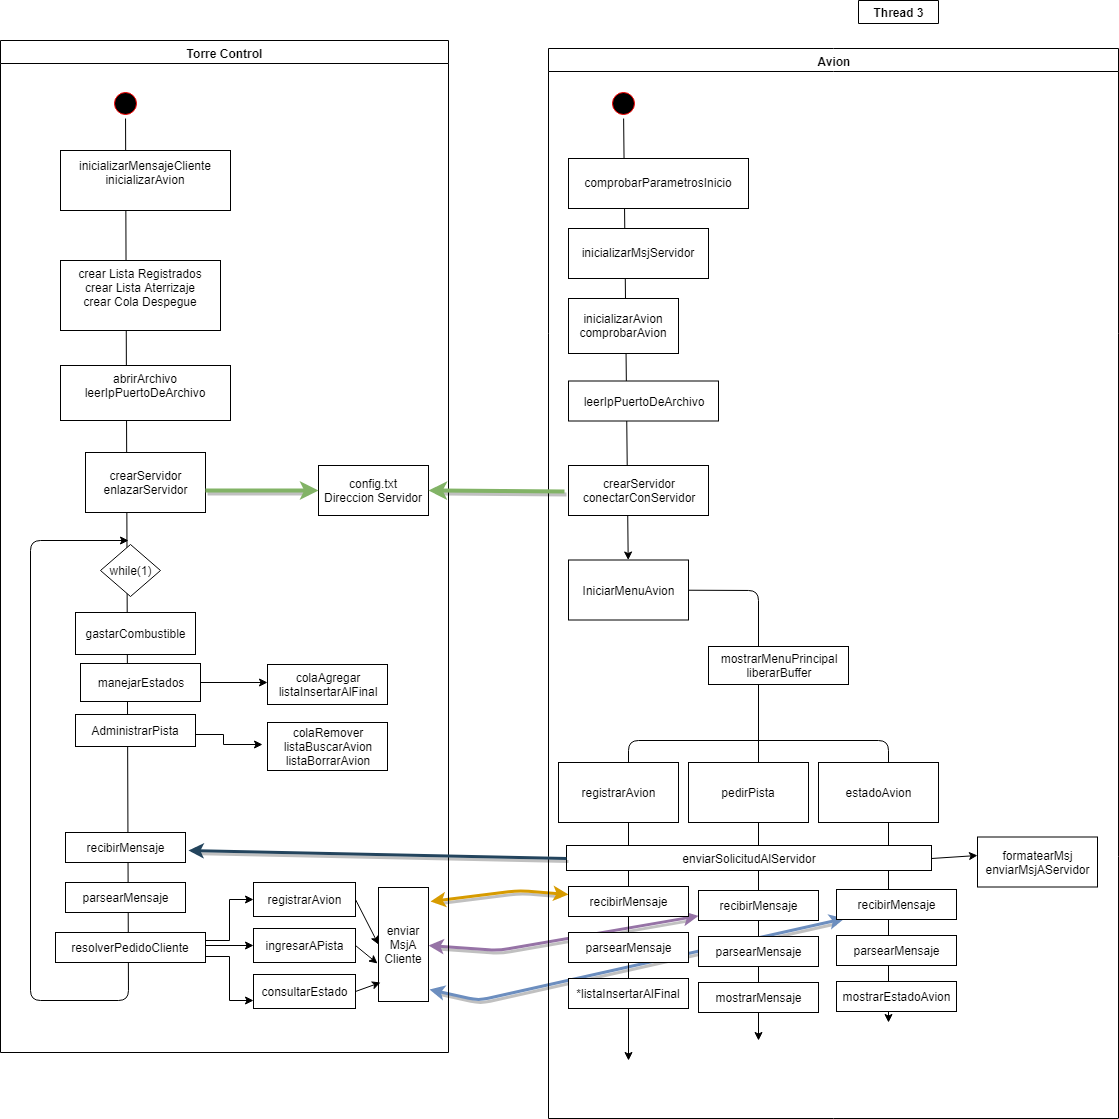

The diagram above was exported from draw.io. Its source (the exported page's mxGraphModel, read from the mxfile embedded in the PNG):
<mxGraphModel dx="782" dy="418" grid="1" gridSize="10" guides="1" tooltips="1" connect="1" arrows="1" fold="1" page="1" pageScale="1" pageWidth="1169" pageHeight="826" background="#ffffff" math="0" shadow="0">
  <root>
    <mxCell id="0" />
    <mxCell id="1" parent="0" />
    <mxCell id="BIXBMEqXWaal9DLvlWgY-108" value="" style="endArrow=classic;startArrow=classic;html=1;shadow=1;strokeWidth=3;fillColor=#e1d5e7;strokeColor=#9673a6;" parent="1" target="BIXBMEqXWaal9DLvlWgY-97" edge="1">
      <mxGeometry width="50" height="50" relative="1" as="geometry">
        <mxPoint x="620" y="1025" as="sourcePoint" />
        <mxPoint x="880" y="990" as="targetPoint" />
        <Array as="points">
          <mxPoint x="690" y="1030" />
        </Array>
      </mxGeometry>
    </mxCell>
    <mxCell id="BIXBMEqXWaal9DLvlWgY-107" value="" style="endArrow=classic;startArrow=classic;html=1;shadow=1;strokeWidth=3;fillColor=#ffe6cc;strokeColor=#d79b00;exitX=1.04;exitY=0.126;exitDx=0;exitDy=0;exitPerimeter=0;entryX=0;entryY=0.25;entryDx=0;entryDy=0;" parent="1" source="BIXBMEqXWaal9DLvlWgY-67" target="BIXBMEqXWaal9DLvlWgY-121" edge="1">
      <mxGeometry width="50" height="50" relative="1" as="geometry">
        <mxPoint x="550" y="979" as="sourcePoint" />
        <mxPoint x="800" y="970" as="targetPoint" />
        <Array as="points">
          <mxPoint x="710" y="970" />
        </Array>
      </mxGeometry>
    </mxCell>
    <mxCell id="BIXBMEqXWaal9DLvlWgY-109" value="" style="endArrow=classic;startArrow=classic;html=1;shadow=1;strokeWidth=3;fillColor=#dae8fc;strokeColor=#6c8ebf;entryX=0.067;entryY=0.967;entryDx=0;entryDy=0;entryPerimeter=0;exitX=1.02;exitY=0.895;exitDx=0;exitDy=0;exitPerimeter=0;" parent="1" source="BIXBMEqXWaal9DLvlWgY-67" target="BIXBMEqXWaal9DLvlWgY-100" edge="1">
      <mxGeometry width="50" height="50" relative="1" as="geometry">
        <mxPoint x="660" y="1071" as="sourcePoint" />
        <mxPoint x="1080" y="1100" as="targetPoint" />
        <Array as="points">
          <mxPoint x="670" y="1080" />
        </Array>
      </mxGeometry>
    </mxCell>
    <mxCell id="BIXBMEqXWaal9DLvlWgY-95" value="" style="endArrow=classic;html=1;" parent="1" edge="1">
      <mxGeometry width="50" height="50" relative="1" as="geometry">
        <mxPoint x="950" y="820" as="sourcePoint" />
        <mxPoint x="1080" y="1102" as="targetPoint" />
        <Array as="points">
          <mxPoint x="1080" y="820" />
        </Array>
      </mxGeometry>
    </mxCell>
    <mxCell id="2" value="Torre Control" style="swimlane;whiteSpace=wrap;startSize=23;" parent="1" vertex="1">
      <mxGeometry x="192" y="120" width="448" height="1012" as="geometry" />
    </mxCell>
    <mxCell id="BIXBMEqXWaal9DLvlWgY-75" value="" style="endArrow=classic;html=1;" parent="2" source="5" edge="1">
      <mxGeometry width="50" height="50" relative="1" as="geometry">
        <mxPoint x="130" y="474" as="sourcePoint" />
        <mxPoint x="128" y="500" as="targetPoint" />
        <Array as="points">
          <mxPoint x="128" y="960" />
          <mxPoint x="30" y="960" />
          <mxPoint x="30" y="500" />
        </Array>
      </mxGeometry>
    </mxCell>
    <mxCell id="5" value="" style="ellipse;shape=startState;fillColor=#000000;strokeColor=#ff0000;" parent="2" vertex="1">
      <mxGeometry x="110" y="48" width="30" height="30" as="geometry" />
    </mxCell>
    <mxCell id="7" value="inicializarMensajeCliente&#10;inicializarAvion&#10;" style="" parent="2" vertex="1">
      <mxGeometry x="60" y="110" width="170" height="60" as="geometry" />
    </mxCell>
    <mxCell id="8" value="crear Lista Registrados&#10;crear Lista Aterrizaje&#10;crear Cola Despegue&#10;" style="" parent="2" vertex="1">
      <mxGeometry x="60" y="220" width="160" height="70" as="geometry" />
    </mxCell>
    <mxCell id="10" value="abrirArchivo&#10;leerIpPuertoDeArchivo&#10;" style="" parent="2" vertex="1">
      <mxGeometry x="60" y="325" width="170" height="55" as="geometry" />
    </mxCell>
    <mxCell id="BIXBMEqXWaal9DLvlWgY-54" value="" style="edgeStyle=orthogonalEdgeStyle;rounded=0;orthogonalLoop=1;jettySize=auto;html=1;exitX=1;exitY=0.5;exitDx=0;exitDy=0;" parent="2" source="BIXBMEqXWaal9DLvlWgY-51" edge="1">
      <mxGeometry relative="1" as="geometry">
        <mxPoint x="257" y="648" as="sourcePoint" />
        <mxPoint x="267" y="642" as="targetPoint" />
      </mxGeometry>
    </mxCell>
    <mxCell id="BIXBMEqXWaal9DLvlWgY-45" value="&lt;div&gt;crearServidor&lt;/div&gt;&lt;div&gt;enlazarServidor&lt;br&gt;&lt;/div&gt;" style="rounded=0;whiteSpace=wrap;html=1;" parent="2" vertex="1">
      <mxGeometry x="85" y="412" width="120" height="60" as="geometry" />
    </mxCell>
    <mxCell id="BIXBMEqXWaal9DLvlWgY-50" value="&lt;div&gt;gastarCombustible&lt;/div&gt;" style="rounded=0;whiteSpace=wrap;html=1;" parent="2" vertex="1">
      <mxGeometry x="75" y="572" width="120" height="42" as="geometry" />
    </mxCell>
    <mxCell id="BIXBMEqXWaal9DLvlWgY-51" value="manejarEstados" style="rounded=0;whiteSpace=wrap;html=1;" parent="2" vertex="1">
      <mxGeometry x="80" y="623" width="120" height="38" as="geometry" />
    </mxCell>
    <mxCell id="BIXBMEqXWaal9DLvlWgY-52" value="AdministrarPista" style="rounded=0;whiteSpace=wrap;html=1;" parent="2" vertex="1">
      <mxGeometry x="75" y="674" width="120" height="32" as="geometry" />
    </mxCell>
    <mxCell id="BIXBMEqXWaal9DLvlWgY-53" style="edgeStyle=orthogonalEdgeStyle;rounded=0;orthogonalLoop=1;jettySize=auto;html=1;exitX=0.5;exitY=1;exitDx=0;exitDy=0;" parent="2" source="BIXBMEqXWaal9DLvlWgY-51" target="BIXBMEqXWaal9DLvlWgY-51" edge="1">
      <mxGeometry relative="1" as="geometry" />
    </mxCell>
    <mxCell id="BIXBMEqXWaal9DLvlWgY-55" value="&lt;div&gt;colaAgregar&lt;/div&gt;&lt;div&gt;listaInsertarAlFinal&lt;br&gt;&lt;/div&gt;" style="rounded=0;whiteSpace=wrap;html=1;" parent="2" vertex="1">
      <mxGeometry x="267" y="624" width="120" height="40" as="geometry" />
    </mxCell>
    <mxCell id="BIXBMEqXWaal9DLvlWgY-56" value="" style="edgeStyle=orthogonalEdgeStyle;rounded=0;orthogonalLoop=1;jettySize=auto;html=1;exitX=1;exitY=0.5;exitDx=0;exitDy=0;" parent="2" edge="1">
      <mxGeometry relative="1" as="geometry">
        <mxPoint x="195" y="704" as="sourcePoint" />
        <mxPoint x="262" y="704" as="targetPoint" />
        <Array as="points">
          <mxPoint x="195" y="694" />
          <mxPoint x="223" y="694" />
          <mxPoint x="223" y="704" />
        </Array>
      </mxGeometry>
    </mxCell>
    <mxCell id="BIXBMEqXWaal9DLvlWgY-57" value="&lt;div&gt;colaRemover&lt;/div&gt;&lt;div&gt;listaBuscarAvion&lt;/div&gt;&lt;div&gt;listaBorrarAvion&lt;br&gt;&lt;/div&gt;" style="rounded=0;whiteSpace=wrap;html=1;" parent="2" vertex="1">
      <mxGeometry x="267" y="682" width="120" height="48" as="geometry" />
    </mxCell>
    <mxCell id="BIXBMEqXWaal9DLvlWgY-58" value="recibirMensaje" style="rounded=0;whiteSpace=wrap;html=1;" parent="2" vertex="1">
      <mxGeometry x="65" y="792" width="120" height="30" as="geometry" />
    </mxCell>
    <mxCell id="BIXBMEqXWaal9DLvlWgY-59" value="parsearMensaje" style="rounded=0;whiteSpace=wrap;html=1;" parent="2" vertex="1">
      <mxGeometry x="65" y="842" width="120" height="30" as="geometry" />
    </mxCell>
    <mxCell id="BIXBMEqXWaal9DLvlWgY-60" value="resolverPedidoCliente" style="rounded=0;whiteSpace=wrap;html=1;" parent="2" vertex="1">
      <mxGeometry x="55" y="892" width="150" height="30" as="geometry" />
    </mxCell>
    <mxCell id="BIXBMEqXWaal9DLvlWgY-61" value="registrarAvion" style="rounded=0;whiteSpace=wrap;html=1;" parent="2" vertex="1">
      <mxGeometry x="253" y="842" width="102" height="34" as="geometry" />
    </mxCell>
    <mxCell id="BIXBMEqXWaal9DLvlWgY-63" value="ingresarAPista" style="rounded=0;whiteSpace=wrap;html=1;" parent="2" vertex="1">
      <mxGeometry x="253" y="888" width="102" height="34" as="geometry" />
    </mxCell>
    <mxCell id="BIXBMEqXWaal9DLvlWgY-65" value="consultarEstado" style="rounded=0;whiteSpace=wrap;html=1;" parent="2" vertex="1">
      <mxGeometry x="253" y="934" width="102" height="34" as="geometry" />
    </mxCell>
    <mxCell id="BIXBMEqXWaal9DLvlWgY-70" value="" style="edgeStyle=orthogonalEdgeStyle;rounded=0;orthogonalLoop=1;jettySize=auto;html=1;exitX=1;exitY=0.75;exitDx=0;exitDy=0;entryX=0;entryY=0.75;entryDx=0;entryDy=0;" parent="2" source="BIXBMEqXWaal9DLvlWgY-60" target="BIXBMEqXWaal9DLvlWgY-65" edge="1">
      <mxGeometry relative="1" as="geometry">
        <mxPoint x="215" y="917" as="sourcePoint" />
        <mxPoint x="263" y="924" as="targetPoint" />
        <Array as="points">
          <mxPoint x="205" y="916" />
          <mxPoint x="229" y="916" />
          <mxPoint x="229" y="960" />
        </Array>
      </mxGeometry>
    </mxCell>
    <mxCell id="BIXBMEqXWaal9DLvlWgY-71" value="" style="edgeStyle=orthogonalEdgeStyle;rounded=0;orthogonalLoop=1;jettySize=auto;html=1;exitX=1;exitY=0.25;exitDx=0;exitDy=0;entryX=0;entryY=0.5;entryDx=0;entryDy=0;" parent="2" source="BIXBMEqXWaal9DLvlWgY-60" target="BIXBMEqXWaal9DLvlWgY-63" edge="1">
      <mxGeometry relative="1" as="geometry">
        <mxPoint x="210" y="714" as="sourcePoint" />
        <mxPoint x="277" y="714" as="targetPoint" />
        <Array as="points">
          <mxPoint x="205" y="905" />
        </Array>
      </mxGeometry>
    </mxCell>
    <mxCell id="BIXBMEqXWaal9DLvlWgY-72" value="" style="edgeStyle=orthogonalEdgeStyle;rounded=0;orthogonalLoop=1;jettySize=auto;html=1;exitX=1;exitY=0.25;exitDx=0;exitDy=0;entryX=0;entryY=0.5;entryDx=0;entryDy=0;" parent="2" source="BIXBMEqXWaal9DLvlWgY-60" target="BIXBMEqXWaal9DLvlWgY-61" edge="1">
      <mxGeometry relative="1" as="geometry">
        <mxPoint x="220" y="724" as="sourcePoint" />
        <mxPoint x="287" y="724" as="targetPoint" />
      </mxGeometry>
    </mxCell>
    <mxCell id="BIXBMEqXWaal9DLvlWgY-74" value="while(1)" style="rhombus;whiteSpace=wrap;html=1;" parent="2" vertex="1">
      <mxGeometry x="100" y="504" width="60" height="52" as="geometry" />
    </mxCell>
    <mxCell id="BIXBMEqXWaal9DLvlWgY-67" value="&lt;div&gt;enviar&lt;/div&gt;&lt;div&gt;MsjA&lt;/div&gt;&lt;div&gt;Cliente&lt;/div&gt;" style="rounded=0;whiteSpace=wrap;html=1;rotation=0;" parent="2" vertex="1">
      <mxGeometry x="378" y="847" width="50" height="114" as="geometry" />
    </mxCell>
    <mxCell id="BIXBMEqXWaal9DLvlWgY-78" value="" style="endArrow=classic;html=1;exitX=1;exitY=0.5;exitDx=0;exitDy=0;entryX=0;entryY=0.5;entryDx=0;entryDy=0;" parent="2" source="BIXBMEqXWaal9DLvlWgY-61" target="BIXBMEqXWaal9DLvlWgY-67" edge="1">
      <mxGeometry width="50" height="50" relative="1" as="geometry">
        <mxPoint x="348" y="902" as="sourcePoint" />
        <mxPoint x="398" y="852" as="targetPoint" />
      </mxGeometry>
    </mxCell>
    <mxCell id="BIXBMEqXWaal9DLvlWgY-79" value="" style="endArrow=classic;html=1;exitX=1;exitY=0.5;exitDx=0;exitDy=0;entryX=0.04;entryY=0.83;entryDx=0;entryDy=0;entryPerimeter=0;" parent="2" source="BIXBMEqXWaal9DLvlWgY-65" target="BIXBMEqXWaal9DLvlWgY-67" edge="1">
      <mxGeometry width="50" height="50" relative="1" as="geometry">
        <mxPoint x="348" y="962" as="sourcePoint" />
        <mxPoint x="398" y="912" as="targetPoint" />
      </mxGeometry>
    </mxCell>
    <mxCell id="BIXBMEqXWaal9DLvlWgY-80" value="" style="endArrow=classic;html=1;exitX=1;exitY=0.5;exitDx=0;exitDy=0;entryX=-0.02;entryY=0.665;entryDx=0;entryDy=0;entryPerimeter=0;" parent="2" source="BIXBMEqXWaal9DLvlWgY-63" target="BIXBMEqXWaal9DLvlWgY-67" edge="1">
      <mxGeometry width="50" height="50" relative="1" as="geometry">
        <mxPoint x="348" y="932" as="sourcePoint" />
        <mxPoint x="398" y="882" as="targetPoint" />
      </mxGeometry>
    </mxCell>
    <mxCell id="BIXBMEqXWaal9DLvlWgY-118" value="&lt;div&gt;config.txt&lt;/div&gt;&lt;div&gt;Direccion Servidor&lt;br&gt;&lt;/div&gt;" style="html=1;" parent="2" vertex="1">
      <mxGeometry x="318" y="425" width="110" height="50" as="geometry" />
    </mxCell>
    <mxCell id="BIXBMEqXWaal9DLvlWgY-119" value="" style="endArrow=none;startArrow=classic;html=1;fillColor=none;strokeColor=#82b366;strokeWidth=4;shadow=1;startFill=1;endFill=0;entryX=1;entryY=0.633;entryDx=0;entryDy=0;entryPerimeter=0;exitX=0;exitY=0.5;exitDx=0;exitDy=0;" parent="2" source="BIXBMEqXWaal9DLvlWgY-118" target="BIXBMEqXWaal9DLvlWgY-45" edge="1">
      <mxGeometry width="50" height="50" relative="1" as="geometry">
        <mxPoint x="308" y="450" as="sourcePoint" />
        <mxPoint x="574" y="461" as="targetPoint" />
      </mxGeometry>
    </mxCell>
    <mxCell id="3" value="Avion" style="swimlane;whiteSpace=wrap" parent="1" vertex="1">
      <mxGeometry x="740" y="128" width="570" height="1070" as="geometry" />
    </mxCell>
    <mxCell id="BIXBMEqXWaal9DLvlWgY-90" value="" style="endArrow=classic;html=1;" parent="3" edge="1">
      <mxGeometry width="50" height="50" relative="1" as="geometry">
        <mxPoint x="210" y="692" as="sourcePoint" />
        <mxPoint x="80" y="1012" as="targetPoint" />
        <Array as="points">
          <mxPoint x="80" y="692" />
        </Array>
      </mxGeometry>
    </mxCell>
    <mxCell id="BIXBMEqXWaal9DLvlWgY-87" value="" style="endArrow=classic;html=1;" parent="3" source="BIXBMEqXWaal9DLvlWgY-85" edge="1">
      <mxGeometry width="50" height="50" relative="1" as="geometry">
        <mxPoint x="80" y="572" as="sourcePoint" />
        <mxPoint x="210" y="992" as="targetPoint" />
        <Array as="points">
          <mxPoint x="210" y="542" />
          <mxPoint x="210" y="622" />
        </Array>
      </mxGeometry>
    </mxCell>
    <mxCell id="BIXBMEqXWaal9DLvlWgY-82" value="" style="endArrow=classic;html=1;" parent="3" source="13" target="BIXBMEqXWaal9DLvlWgY-85" edge="1">
      <mxGeometry width="50" height="50" relative="1" as="geometry">
        <mxPoint x="160" y="240" as="sourcePoint" />
        <mxPoint x="80" y="502" as="targetPoint" />
      </mxGeometry>
    </mxCell>
    <mxCell id="13" value="" style="ellipse;shape=startState;fillColor=#000000;strokeColor=#ff0000;" parent="3" vertex="1">
      <mxGeometry x="60" y="40" width="30" height="30" as="geometry" />
    </mxCell>
    <mxCell id="15" value="comprobarParametrosInicio" style="" parent="3" vertex="1">
      <mxGeometry x="20" y="110" width="180" height="50" as="geometry" />
    </mxCell>
    <mxCell id="16" value="inicializarMsjServidor" style="" parent="3" vertex="1">
      <mxGeometry x="20" y="180" width="140" height="50" as="geometry" />
    </mxCell>
    <mxCell id="18" value="inicializarAvion&#10;comprobarAvion" style="" parent="3" vertex="1">
      <mxGeometry x="20" y="250" width="110" height="55" as="geometry" />
    </mxCell>
    <mxCell id="BIXBMEqXWaal9DLvlWgY-83" value="leerIpPuertoDeArchivo" style="rounded=0;whiteSpace=wrap;html=1;" parent="3" vertex="1">
      <mxGeometry x="20" y="332.5" width="150" height="40" as="geometry" />
    </mxCell>
    <mxCell id="BIXBMEqXWaal9DLvlWgY-84" value="&lt;div&gt;crearServidor&lt;/div&gt;&lt;div&gt;conectarConServidor&lt;br&gt;&lt;/div&gt;" style="rounded=0;whiteSpace=wrap;html=1;" parent="3" vertex="1">
      <mxGeometry x="20" y="417" width="140" height="50" as="geometry" />
    </mxCell>
    <mxCell id="BIXBMEqXWaal9DLvlWgY-85" value="IniciarMenuAvion" style="rounded=0;whiteSpace=wrap;html=1;" parent="3" vertex="1">
      <mxGeometry x="20" y="511.5" width="120" height="60" as="geometry" />
    </mxCell>
    <mxCell id="BIXBMEqXWaal9DLvlWgY-86" value="&lt;div&gt;mostrarMenuPrincipal&lt;/div&gt;&lt;div&gt;liberarBuffer&lt;br&gt;&lt;/div&gt;" style="rounded=0;whiteSpace=wrap;html=1;" parent="3" vertex="1">
      <mxGeometry x="160" y="598" width="140" height="38" as="geometry" />
    </mxCell>
    <mxCell id="BIXBMEqXWaal9DLvlWgY-89" value="registrarAvion" style="rounded=0;whiteSpace=wrap;html=1;" parent="3" vertex="1">
      <mxGeometry x="10" y="714" width="120" height="60" as="geometry" />
    </mxCell>
    <mxCell id="BIXBMEqXWaal9DLvlWgY-88" value="pedirPista" style="rounded=0;whiteSpace=wrap;html=1;" parent="3" vertex="1">
      <mxGeometry x="140" y="714" width="120" height="60" as="geometry" />
    </mxCell>
    <mxCell id="BIXBMEqXWaal9DLvlWgY-94" value="estadoAvion" style="rounded=0;whiteSpace=wrap;html=1;" parent="3" vertex="1">
      <mxGeometry x="270" y="714" width="120" height="60" as="geometry" />
    </mxCell>
    <mxCell id="BIXBMEqXWaal9DLvlWgY-96" value="enviarSolicitudAlServidor" style="rounded=0;whiteSpace=wrap;html=1;" parent="3" vertex="1">
      <mxGeometry x="18" y="797" width="365" height="25" as="geometry" />
    </mxCell>
    <mxCell id="BIXBMEqXWaal9DLvlWgY-97" value="recibirMensaje" style="rounded=0;whiteSpace=wrap;html=1;" parent="3" vertex="1">
      <mxGeometry x="150" y="842" width="120" height="30" as="geometry" />
    </mxCell>
    <mxCell id="BIXBMEqXWaal9DLvlWgY-98" value="parsearMensaje" style="rounded=0;whiteSpace=wrap;html=1;" parent="3" vertex="1">
      <mxGeometry x="150" y="888" width="120" height="30" as="geometry" />
    </mxCell>
    <mxCell id="BIXBMEqXWaal9DLvlWgY-99" value="mostrarMensaje" style="rounded=0;whiteSpace=wrap;html=1;" parent="3" vertex="1">
      <mxGeometry x="150" y="934" width="120" height="30" as="geometry" />
    </mxCell>
    <mxCell id="BIXBMEqXWaal9DLvlWgY-100" value="recibirMensaje" style="rounded=0;whiteSpace=wrap;html=1;" parent="3" vertex="1">
      <mxGeometry x="288" y="841" width="120" height="30" as="geometry" />
    </mxCell>
    <mxCell id="BIXBMEqXWaal9DLvlWgY-101" value="parsearMensaje" style="rounded=0;whiteSpace=wrap;html=1;" parent="3" vertex="1">
      <mxGeometry x="288" y="887" width="120" height="30" as="geometry" />
    </mxCell>
    <mxCell id="BIXBMEqXWaal9DLvlWgY-102" value="mostrarEstadoAvion" style="rounded=0;whiteSpace=wrap;html=1;" parent="3" vertex="1">
      <mxGeometry x="288" y="933" width="120" height="30" as="geometry" />
    </mxCell>
    <mxCell id="BIXBMEqXWaal9DLvlWgY-103" value="&lt;div&gt;formatearMsj&lt;/div&gt;&lt;div&gt;enviarMsjAServidor&lt;br&gt;&lt;/div&gt;" style="rounded=0;whiteSpace=wrap;html=1;" parent="3" vertex="1">
      <mxGeometry x="429" y="788.5" width="120" height="50" as="geometry" />
    </mxCell>
    <mxCell id="BIXBMEqXWaal9DLvlWgY-104" value="" style="endArrow=classic;html=1;exitX=1;exitY=0.5;exitDx=0;exitDy=0;entryX=0;entryY=0.5;entryDx=0;entryDy=0;" parent="3" source="BIXBMEqXWaal9DLvlWgY-96" edge="1">
      <mxGeometry width="50" height="50" relative="1" as="geometry">
        <mxPoint x="380" y="832" as="sourcePoint" />
        <mxPoint x="429" y="807" as="targetPoint" />
      </mxGeometry>
    </mxCell>
    <mxCell id="BIXBMEqXWaal9DLvlWgY-121" value="recibirMensaje" style="rounded=0;whiteSpace=wrap;html=1;" parent="3" vertex="1">
      <mxGeometry x="20" y="838" width="120" height="30" as="geometry" />
    </mxCell>
    <mxCell id="BIXBMEqXWaal9DLvlWgY-122" value="parsearMensaje" style="rounded=0;whiteSpace=wrap;html=1;" parent="3" vertex="1">
      <mxGeometry x="20" y="884" width="120" height="30" as="geometry" />
    </mxCell>
    <mxCell id="BIXBMEqXWaal9DLvlWgY-123" value="*listaInsertarAlFinal" style="rounded=0;whiteSpace=wrap;html=1;" parent="3" vertex="1">
      <mxGeometry x="20" y="930" width="120" height="30" as="geometry" />
    </mxCell>
    <mxCell id="4" value="Thread 3" style="swimlane;whiteSpace=wrap" parent="1" vertex="1" collapsed="1">
      <mxGeometry x="1050" y="80" width="80" height="23" as="geometry">
        <mxRectangle x="724.5" y="128" width="280" height="570" as="alternateBounds" />
      </mxGeometry>
    </mxCell>
    <mxCell id="33" value="process&#10;command" style="" parent="4" vertex="1">
      <mxGeometry x="90" y="405" width="110" height="50" as="geometry" />
    </mxCell>
    <mxCell id="37" value="" style="edgeStyle=none;strokeColor=#FF0000;endArrow=open;endFill=1;rounded=0" parent="4" target="33" edge="1">
      <mxGeometry width="100" height="100" relative="1" as="geometry">
        <mxPoint x="-30" y="429.5" as="sourcePoint" />
        <mxPoint x="90" y="429.5" as="targetPoint" />
      </mxGeometry>
    </mxCell>
    <mxCell id="38" value="" style="ellipse;shape=endState;fillColor=#000000;strokeColor=#ff0000" parent="4" vertex="1">
      <mxGeometry x="130" y="500" width="30" height="30" as="geometry" />
    </mxCell>
    <mxCell id="39" value="" style="endArrow=open;strokeColor=#FF0000;endFill=1;rounded=0" parent="4" source="33" target="38" edge="1">
      <mxGeometry relative="1" as="geometry" />
    </mxCell>
    <mxCell id="BIXBMEqXWaal9DLvlWgY-105" value="" style="endArrow=none;startArrow=classic;html=1;fillColor=none;strokeColor=#82b366;strokeWidth=4;shadow=1;startFill=1;endFill=0;exitX=1;exitY=0.5;exitDx=0;exitDy=0;" parent="1" source="BIXBMEqXWaal9DLvlWgY-118" edge="1">
      <mxGeometry width="50" height="50" relative="1" as="geometry">
        <mxPoint x="630" y="571" as="sourcePoint" />
        <mxPoint x="756" y="571" as="targetPoint" />
      </mxGeometry>
    </mxCell>
    <mxCell id="BIXBMEqXWaal9DLvlWgY-110" value="" style="endArrow=classic;html=1;shadow=1;strokeWidth=3;fillColor=#bac8d3;exitX=0;exitY=0.5;exitDx=0;exitDy=0;strokeColor=#23445d;" parent="1" source="BIXBMEqXWaal9DLvlWgY-96" edge="1">
      <mxGeometry width="50" height="50" relative="1" as="geometry">
        <mxPoint x="190" y="1270" as="sourcePoint" />
        <mxPoint x="380" y="930" as="targetPoint" />
      </mxGeometry>
    </mxCell>
  </root>
</mxGraphModel>